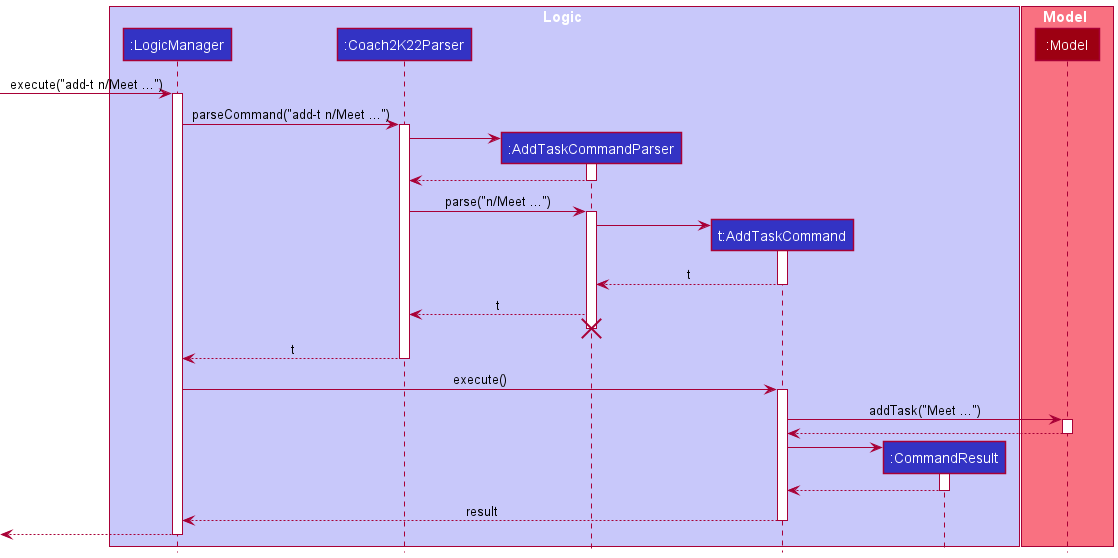

The diagram above was rendered by PlantUML. Its source (embedded in the PNG):
@startuml
!include style.puml

box Logic LOGIC_COLOR_T1
participant ":LogicManager" as LogicManager LOGIC_COLOR
participant ":Coach2K22Parser" as Coach2K22Parser LOGIC_COLOR
participant ":AddTaskCommandParser" as AddTaskCommandParser LOGIC_COLOR
participant "t:AddTaskCommand" as AddTaskCommand LOGIC_COLOR
participant ":CommandResult" as CommandResult LOGIC_COLOR
end box

box Model MODEL_COLOR_T1
participant ":Model" as Model MODEL_COLOR
end box

[-> LogicManager : execute("add-t n/Meet ...")
activate LogicManager

LogicManager -> Coach2K22Parser : parseCommand("add-t n/Meet ...")
activate Coach2K22Parser

create AddTaskCommandParser
Coach2K22Parser -> AddTaskCommandParser
activate AddTaskCommandParser

AddTaskCommandParser --> Coach2K22Parser
deactivate AddTaskCommandParser

Coach2K22Parser -> AddTaskCommandParser : parse("n/Meet ...")
activate AddTaskCommandParser

create AddTaskCommand
AddTaskCommandParser -> AddTaskCommand
activate AddTaskCommand

AddTaskCommand --> AddTaskCommandParser : t
deactivate AddTaskCommand
AddTaskCommandParser --> Coach2K22Parser : t

AddTaskCommandParser -[hidden]-> Coach2K22Parser
destroy AddTaskCommandParser

Coach2K22Parser --> LogicManager : t
deactivate Coach2K22Parser

LogicManager -> AddTaskCommand : execute()
activate AddTaskCommand

AddTaskCommand -> Model : addTask("Meet ...")
activate Model

Model --> AddTaskCommand
deactivate Model

create CommandResult
AddTaskCommand -> CommandResult
activate CommandResult

CommandResult --> AddTaskCommand
deactivate CommandResult

AddTaskCommand --> LogicManager : result
deactivate AddTaskCommand

[<--LogicManager
deactivate LogicManager
@enduml